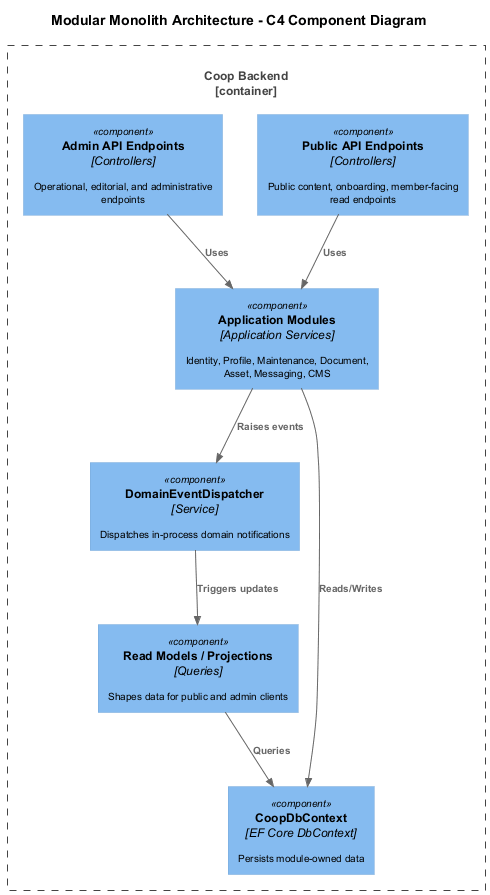

The diagram above was rendered by PlantUML. Its source (embedded in the PNG):
@startuml c4-component

!include https://raw.githubusercontent.com/plantuml-stdlib/C4-PlantUML/master/C4_Component.puml

skinparam defaultFontSize 10
skinparam shadowing false
skinparam pageMargin 10

title Modular Monolith Architecture - C4 Component Diagram

Container_Boundary(backend, "Coop Backend") {
  Component(publicEndpoints, "Public API Endpoints", "Controllers", "Public content, onboarding, member-facing read endpoints")
  Component(adminEndpoints, "Admin API Endpoints", "Controllers", "Operational, editorial, and administrative endpoints")
  Component(appModules, "Application Modules", "Application Services", "Identity, Profile, Maintenance, Document, Asset, Messaging, CMS")
  Component(dispatcher, "DomainEventDispatcher", "Service", "Dispatches in-process domain notifications")
  Component(readModels, "Read Models / Projections", "Queries", "Shapes data for public and admin clients")
  Component(dbContext, "CoopDbContext", "EF Core DbContext", "Persists module-owned data")
}

Rel(publicEndpoints, appModules, "Uses")
Rel(adminEndpoints, appModules, "Uses")
Rel(appModules, dispatcher, "Raises events")
Rel(dispatcher, readModels, "Triggers updates")
Rel(appModules, dbContext, "Reads/Writes")
Rel(readModels, dbContext, "Queries")

@enduml